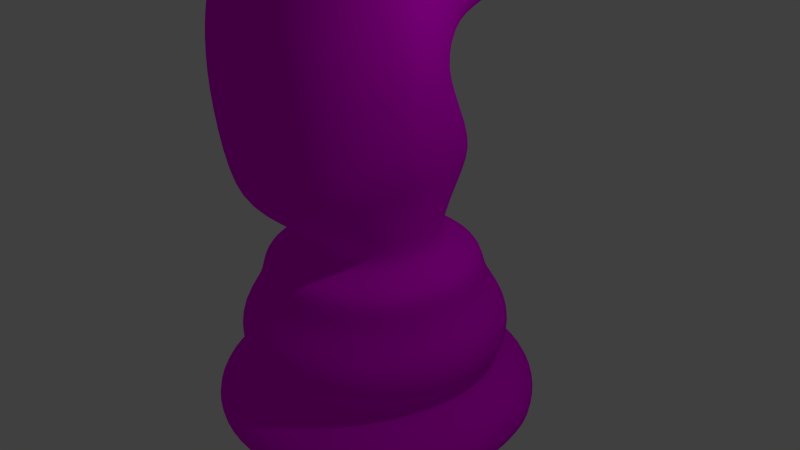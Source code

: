 # Source: knight.blend  (saved by Blender 2.79.0; exported with 4.5.12 LTS)
import bpy
from mathutils import Matrix  # noqa: F401  (used for matrix-valued properties, if any)

bpy.ops.wm.read_factory_settings(use_empty=True)
scene = bpy.context.scene
scene.name = 'Scene'

# ---- collections
col_collection_1 = bpy.data.collections.new('Collection 1'); scene.collection.children.link(col_collection_1)

# ---- images (referenced by path relative to the original .blend; pixels are not part of the script)
import os
ASSET_DIR = os.environ.get("B2B_ASSET_DIR", "")  # directory of the original .blend (textures are referenced by path, not embedded)
HERE = os.path.dirname(os.path.abspath(__file__))  # packed textures are extracted next to this script under _unpacked/

def load_image(name, relpath, width, height, colorspace="sRGB"):
    """Load a texture the original file referenced (path relative to the .blend, or extracted next to this script)."""
    p = next((c for c in (os.path.join(HERE, relpath), os.path.join(ASSET_DIR, relpath)) if relpath and os.path.exists(c)), "")
    if p:
        img = bpy.data.images.load(p, check_existing=True)
        img.name = name
    else:  # same state as the original file: an image datablock whose file is absent (Cycles renders it pink)
        img = bpy.data.images.new(name, width, height)
        img.source = "FILE"
        img.filepath = "//" + (relpath or name)
    img.colorspace_settings.name = colorspace
    return img
img_marble_speckled_albedo_png = load_image('marble-speckled-albedo.png', 'marble-speckled-albedo.png', 1024, 1024, 'sRGB')

# ---- materials (node trees are filled in below, after node groups)
mat_material = bpy.data.materials.new('Material')
mat_material.alpha_threshold = 0.0
mat_material.roughness = 0.5

# ---- material node trees
mat_material.use_nodes = True; mat_material.node_tree.nodes.clear()
_N = mat_material.node_tree.nodes; _L = mat_material.node_tree.links
n0 = _N.new('ShaderNodeOutputMaterial'); n0.name = 'Material Output'; n0.location = (300, 300)
n1 = _N.new('ShaderNodeBsdfDiffuse'); n1.name = 'Diffuse BSDF'; n1.location = (10, 300)
n2 = _N.new('ShaderNodeTexImage'); n2.name = 'Image Texture'; n2.location = (-180, 300)
n2.width = 140
n2.image = img_marble_speckled_albedo_png
_L.new(n1.outputs[0], n0.inputs[0])
_L.new(n2.outputs[0], n1.inputs[0])
n0.is_active_output = True

# ---- world
world_world = bpy.data.worlds.new('World'); scene.world = world_world
world_world.color = (0.05088, 0.05088, 0.05088)
world_world.use_sun_shadow = False
world_world.sun_shadow_jitter_overblur = 0.0
world_world.cycles.sampling_method = 'NONE'
world_world.cycles.sample_map_resolution = 256

# ---- cameras
cam_camera = bpy.data.cameras.new('Camera')
cam_camera.clip_end = 100.0
cam_camera.lens = 35.0
cam_camera.sensor_width = 32.0
cam_camera.sensor_height = 18.0
cam_camera.ortho_scale = 7.314
cam_camera.dof.focus_distance = 0.0

# ---- lights
light_lamp = bpy.data.lights.new('Lamp', 'POINT')
light_lamp.transmission_factor = 0.0
light_lamp.cutoff_distance = 30.0
light_lamp.energy = 100.0
light_lamp.shadow_buffer_clip_start = 1.001
light_lamp.shadow_soft_size = 0.1
light_lamp.shadow_maximum_resolution = 0.006
light_lamp.use_absolute_resolution = True
light_lamp.cycles.use_multiple_importance_sampling = False

# ---- meshes
me_sphere = bpy.data.meshes.new('Sphere')
me_sphere.from_pydata([(-0.9197, -0.002738, -4.087), (-0.8508, 0.344, -4.087), (-0.6544, 0.6379, -4.087), (-0.3604, 0.8343, -4.087), (-0.01369, 0.9033, -4.087), (0.333, 0.8343, -4.087), (0.627, 0.6379, -4.087), (0.8234, 0.344, -4.087), (0.8923, -0.002738, -4.087), (0.8234, -0.3495, -4.087), (0.627, -0.6434, -4.087), (0.333, -0.8398, -4.087), (-0.0137, -0.9088, -4.087), (-0.3604, -0.8398, -4.087), (-0.6544, -0.6434, -4.087), (-0.8508, -0.3495, -4.087), (-1.271, -0.001966, -4.204), (-1.175, 0.4806, -4.204), (-0.9015, 0.8897, -4.204), (-0.4924, 1.163, -4.204), (-0.009832, 1.259, -4.204), (0.4727, 1.163, -4.204), (0.8818, 0.8897, -4.204), (1.155, 0.4806, -4.204), (1.251, -0.001966, -4.204), (1.155, -0.4845, -4.204), (0.8818, -0.8936, -4.204), (0.4727, -1.167, -4.204), (-0.009833, -1.263, -4.204), (-0.4924, -1.167, -4.204), (-0.9015, -0.8936, -4.204), (-1.175, -0.4845, -4.204), (-1.441, -0.0005763, -4.288), (-1.332, 0.5498, -4.288), (-1.02, 1.016, -4.288), (-0.5533, 1.328, -4.288), (-0.002883, 1.438, -4.288), (0.5475, 1.328, -4.288), (1.014, 1.016, -4.288), (1.326, 0.5498, -4.288), (1.435, -0.0005769, -4.288), (1.326, -0.551, -4.288), (1.014, -1.018, -4.288), (0.5475, -1.329, -4.288), (-0.002884, -1.439, -4.288), (-0.5533, -1.329, -4.288), (-1.02, -1.018, -4.288), (-1.332, -0.551, -4.288), (-1.485, 1.437e-08, -4.652), (-1.372, 0.5683, -4.652), (-1.05, 1.05, -4.652), (-0.5683, 1.372, -4.652), (8.869e-08, 1.485, -4.652), (0.5683, 1.372, -4.652), (1.05, 1.05, -4.652), (1.372, 0.5683, -4.652), (1.485, -5.725e-07, -4.652), (1.372, -0.5683, -4.652), (1.05, -1.05, -4.652), (0.5683, -1.372, -4.652), (-8.752e-07, -1.485, -4.652), (-0.5683, -1.372, -4.652), (-1.05, -1.05, -4.652), (-1.372, -0.5683, -4.652), (-1.796, 2.482e-08, -5.038), (-1.659, 0.6873, -5.038), (-1.27, 1.27, -5.038), (-0.6873, 1.659, -5.038), (1.9e-07, 1.796, -5.038), (0.6873, 1.659, -5.038), (1.27, 1.27, -5.038), (1.659, 0.6873, -5.038), (1.796, -6.849e-07, -5.038), (1.659, -0.6873, -5.038), (1.27, -1.27, -5.038), (0.6873, -1.659, -5.038), (-9.757e-07, -1.796, -5.038), (-0.6873, -1.659, -5.038), (-1.27, -1.27, -5.038), (-1.659, -0.6873, -5.038), (-1.796, 2.482e-08, -5.415), (-1.659, 0.6873, -5.415), (-1.27, 1.27, -5.415), (-0.6873, 1.659, -5.415), (1.639e-07, 1.796, -5.415), (0.6873, 1.659, -5.415), (1.27, 1.27, -5.415), (1.659, 0.6873, -5.415), (1.796, -6.849e-07, -5.415), (1.659, -0.6873, -5.415), (1.27, -1.27, -5.415), (0.6873, -1.659, -5.415), (-1.002e-06, -1.796, -5.415), (-0.6873, -1.659, -5.415), (-1.27, -1.27, -5.415), (-1.659, -0.6873, -5.415), (-1.593, 2.13e-08, -5.586), (-1.472, 0.6096, -5.586), (-1.126, 1.126, -5.586), (-0.6096, 1.472, -5.586), (8.982e-08, 1.593, -5.586), (0.6096, 1.472, -5.586), (1.126, 1.126, -5.586), (1.472, 0.6096, -5.586), (1.593, -6.083e-07, -5.586), (1.472, -0.6096, -5.586), (1.126, -1.126, -5.586), (0.6096, -1.472, -5.586), (-9.442e-07, -1.593, -5.586), (-0.6096, -1.472, -5.586), (-1.126, -1.126, -5.586), (-1.472, -0.6096, -5.586), (-1.775, 2.544e-08, -5.791), (-1.64, 0.6794, -5.791), (-1.255, 1.255, -5.791), (-0.6794, 1.64, -5.791), (1.353e-07, 1.775, -5.791), (0.6794, 1.64, -5.791), (1.255, 1.255, -5.791), (1.64, 0.6794, -5.791), (1.775, -6.762e-07, -5.791), (1.64, -0.6794, -5.791), (1.255, -1.255, -5.791), (0.6794, -1.64, -5.791), (-1.017e-06, -1.775, -5.791), (-0.6794, -1.64, -5.791), (-1.255, -1.255, -5.791), (-1.64, -0.6794, -5.791), (-2.199, 3.775e-08, -6.102), (-2.032, 0.8417, -6.102), (-1.555, 1.555, -6.102), (-0.8417, 2.032, -6.102), (1.903e-07, 2.199, -6.102), (0.8417, 2.032, -6.102), (1.555, 1.555, -6.102), (2.032, 0.8417, -6.102), (2.199, -8.315e-07, -6.102), (2.032, -0.8417, -6.102), (1.555, -1.555, -6.102), (0.8417, -2.032, -6.102), (-1.237e-06, -2.199, -6.102), (-0.8417, -2.032, -6.102), (-1.555, -1.555, -6.102), (-2.032, -0.8417, -6.102), (-1.85, 8.548e-08, -6.403), (-1.71, 0.7081, -6.403), (-1.308, 1.308, -6.403), (-0.7081, 1.71, -6.403), (1.572e-07, 1.85, -6.403), (0.7081, 1.71, -6.403), (1.308, 1.308, -6.403), (1.71, 0.7081, -6.403), (1.85, -7.281e-07, -6.403), (1.71, -0.7081, -6.403), (1.308, -1.308, -6.403), (0.7081, -1.71, -6.403), (-1.021e-06, -1.85, -6.403), (-0.7081, -1.71, -6.403), (-1.308, -1.308, -6.403), (-1.71, -0.7081, -6.403), (-2.199, 3.775e-08, -6.403), (-2.032, 0.8417, -6.403), (-1.555, 1.555, -6.403), (-0.8417, 2.032, -6.403), (1.493e-07, 2.199, -6.403), (0.8417, 2.032, -6.403), (1.555, 1.555, -6.403), (2.032, 0.8417, -6.403), (2.199, -8.315e-07, -6.403), (2.032, -0.8417, -6.403), (1.555, -1.555, -6.403), (0.8417, -2.032, -6.403), (-1.278e-06, -2.199, -6.403), (-0.8417, -2.032, -6.403), (-1.555, -1.555, -6.403), (-2.032, -0.8417, -6.403), (-0.9255, -0.004982, -3.822), (-0.8561, 0.344, -3.827), (-0.6585, 0.645, -3.821), (-0.3626, 0.8479, -3.821), (-0.01369, 0.918, -3.821), (0.3352, 0.8479, -3.821), (0.6311, 0.645, -3.821), (0.8287, 0.344, -3.827), (0.8981, -0.004983, -3.827), (0.8287, -0.3539, -3.824), (0.6311, -0.6504, -3.821), (0.3352, -0.8478, -3.821), (-0.0137, -0.9171, -3.821), (-0.3626, -0.8478, -3.821), (-0.6585, -0.6504, -3.821), (-0.8561, -0.3539, -3.824), (-0.9774, -0.2607, -3.228), (-0.9126, 0.3378, -3.22), (-0.6507, 1.029, -3.269), (-0.3313, 1.405, -3.308), (-5.414e-05, 1.47, -3.308), (0.3311, 1.405, -3.308), (0.646, 1.029, -3.269), (0.9022, 0.3378, -3.22), (0.9678, -0.2607, -3.228), (0.8366, -0.9443, -3.276), (0.6106, -1.38, -3.309), (0.3305, -1.567, -3.309), (-6.293e-07, -1.633, -3.309), (-0.3305, -1.567, -3.309), (-0.6107, -1.38, -3.309), (-0.8405, -0.9443, -3.276), (-1.133, -0.3989, -2.919), (-1.046, 0.06819, -2.919), (-0.8009, 0.7835, -2.919), (-0.4334, 1.419, -2.919), (-1.983e-09, 1.505, -2.919), (0.4334, 1.419, -2.919), (0.8009, 0.7835, -2.919), (1.046, 0.06819, -2.919), (1.133, -0.3989, -2.919), (1.046, -1.007, -2.919), (0.8009, -1.526, -2.919), (0.4334, -1.771, -2.919), (-7.372e-07, -1.858, -2.919), (-0.4334, -1.771, -2.919), (-0.8009, -1.526, -2.919), (-1.046, -1.007, -2.919), (-1.277, -0.5264, -1.821), (-1.179, -0.0376, -1.821), (-0.9027, 0.3769, -1.768), (-0.4885, 0.6257, -1.649), (5.894e-08, 0.7228, -1.649), (0.4885, 0.6257, -1.649), (0.9027, 0.3769, -1.768), (1.179, -0.0376, -1.821), (1.277, -0.5264, -1.821), (1.179, -1.099, -1.821), (0.9027, -1.608, -1.821), (0.4885, -1.885, -1.821), (-7.697e-07, -1.982, -1.821), (-0.4885, -1.885, -1.821), (-0.9027, -1.608, -1.821), (-1.179, -1.099, -1.821), (-1.277, -0.6097, -0.5983), (-1.179, -0.1195, -0.5983), (-0.9027, 0.8637, -0.7391), (-0.6932, 2.196, -0.9793), (-0.02988, 2.292, -0.9778), (0.6949, 2.196, -0.9793), (0.9027, 0.8637, -0.7391), (1.179, -0.1195, -0.5983), (1.277, -0.6097, -0.5983), (1.179, -1.039, -0.5983), (0.9027, -1.398, -0.5983), (0.4885, -1.675, -0.5983), (-7.697e-07, -1.772, -0.5983), (-0.4885, -1.675, -0.5983), (-0.9027, -1.398, -0.5983), (-1.179, -1.039, -0.5983), (-1.277, -0.1264, 0.3044), (-1.179, 0.3636, 0.3044), (-0.9027, 1.34, 0.3044), (-0.6932, 2.917, 0.1098), (-0.02988, 3.01, 0.1058), (0.6949, 2.917, 0.1098), (0.9027, 1.34, 0.3044), (1.179, 0.3636, 0.3044), (1.277, -0.1264, 0.3044), (1.179, -0.5497, 0.3044), (0.9027, -0.8991, 0.3044), (0.4885, -1.176, 0.3044), (-8.069e-07, -1.273, 0.3044), (-0.4885, -1.176, 0.3044), (-0.9027, -0.8991, 0.3044), (-1.179, -0.5497, 0.3044), (-1.277, 0.4597, 2.335), (-1.179, 0.9196, 2.335), (-0.9027, 1.882, 1.222), (-0.507, 2.452, 0.8258), (-0.0002618, 2.547, 0.8218), (0.5072, 2.452, 0.8259), (0.9027, 1.882, 1.222), (1.179, 0.9196, 2.335), (1.277, 0.4597, 2.335), (1.179, 0.1946, 1.279), (0.9027, -0.02597, 1.279), (0.4885, -0.3027, 1.279), (-7.846e-07, -0.3999, 1.279), (-0.4885, -0.3027, 1.279), (-0.9027, -0.02597, 1.279), (-1.179, 0.1946, 1.279), (-0.6932, 2.196, -0.9793), (-0.02988, 2.292, -0.9778), (0.6949, 2.196, -0.9793), (-0.6932, 2.917, 0.1098), (-0.02988, 3.01, 0.1058), (0.6949, 2.917, 0.1098), (-0.4885, 3.216, -1.244), (-6.673e-10, 3.314, -1.244), (0.4885, 3.216, -1.244), (-0.4885, 3.725, -0.7639), (-3.792e-08, 3.822, -0.7645), (0.4885, 3.725, -0.7639), (-0.9027, 0.6163, -1.273), (-0.4885, 0.975, -1.405), (0.9027, -1.561, -1.187), (0.4885, -1.837, -1.187), (5.894e-08, 1.072, -1.404), (-7.697e-07, -1.935, -1.187), (0.4885, 0.975, -1.405), (-0.4885, -1.837, -1.187), (0.9027, 0.6163, -1.273), (-0.9027, -1.561, -1.187), (1.179, -0.08004, -1.187), (-1.179, -1.103, -1.187), (1.277, -0.5694, -1.187), (-1.277, -0.5694, -1.187), (-1.179, -0.08004, -1.187), (1.179, -1.103, -1.187), (0.8579, 0.1706, -4.087), (1.206, 0.2398, -4.205), (1.388, 0.276, -4.29), (1.428, 0.2841, -4.652), (1.728, 0.3436, -5.038), (1.728, 0.3436, -5.415), (1.532, 0.3048, -5.586), (1.708, 0.3397, -5.791), (2.116, 0.4208, -6.102), (2.116, 0.4208, -6.403), (1.78, 0.3541, -6.403), (0.8634, 0.1695, -3.826), (0.9419, 0.0373, -3.219), (1.09, -0.1654, -2.919), (1.228, -0.282, -1.821), (1.228, -0.3646, -0.5983), (1.228, 0.1186, 0.3044), (1.228, 0.6896, 2.335), (1.228, -0.3247, -1.187), (-0.8188, 0.6156, 2.549), (-0.7546, 0.9194, 2.549), (-0.5718, 1.559, 1.46), (-0.2982, 2.002, 1.227), (0.02452, 2.065, 1.226), (0.3472, 1.999, 1.226), (0.6208, 1.559, 1.46), (0.8036, 0.9194, 2.549), (0.8357, 0.7675, 2.549), (0.8678, 0.6156, 2.549), (0.8036, 0.4405, 1.493), (0.6208, 0.2948, 1.493), (0.3472, 0.112, 1.493), (0.02452, 0.04777, 1.493), (-0.2982, 0.112, 1.493), (-0.5718, 0.2948, 1.493), (-0.7546, 0.4405, 1.493), (-0.2043, 0.8082, 1.608), (-0.1844, 0.9025, 1.608), (-0.1277, 1.101, 1.597), (-0.04275, 1.248, 1.531), (0.05742, 1.268, 1.531), (0.1576, 1.248, 1.531), (0.2425, 1.101, 1.597), (0.2993, 0.9025, 1.608), (0.3092, 0.8553, 1.608), (0.3192, 0.8082, 1.608), (0.2993, 0.7538, 1.608), (0.2425, 0.7086, 1.608), (0.1576, 0.6518, 1.608), (0.05742, 0.6319, 1.608), (-0.04275, 0.6518, 1.608), (-0.1277, 0.7086, 1.608), (-0.1844, 0.7538, 1.608), (-0.9027, 0.766, -1.063), (0.9027, -1.475, -0.8762), (-1.277, -0.5907, -0.8762), (-0.5695, 1.668, -1.235), (0.4885, -1.752, -0.8762), (-0.008011, 1.765, -1.235), (-7.697e-07, -1.849, -0.8762), (0.5703, 1.668, -1.235), (-0.4885, -1.752, -0.8762), (0.9027, 0.766, -1.063), (-0.9027, -1.475, -0.8762), (1.179, -0.1009, -0.8762), (-1.179, -1.069, -0.8762), (1.277, -0.5907, -0.8762), (-1.179, -0.1009, -0.8762), (1.179, -1.069, -0.8762), (1.228, -0.3458, -0.8762), (0.5489, 3.427, -0.3073), (-0.0006385, 3.518, -0.3103), (-0.00339, 2.735, -1.186), (0.5878, 2.639, -1.19), (-0.5483, 3.427, -0.3073), (-0.5868, 2.639, -1.19)], [], [(316, 8, 24, 317), (28, 29, 45, 44), (0, 1, 17, 16), (15, 0, 16, 31), (8, 9, 25, 24), (1, 2, 18, 17), (9, 10, 26, 25), (2, 3, 19, 18), (10, 11, 27, 26), (3, 4, 20, 19), (11, 12, 28, 27), (4, 5, 21, 20), (12, 13, 29, 28), (5, 6, 22, 21), (13, 14, 30, 29), (6, 7, 23, 22), (14, 15, 31, 30), (34, 35, 51, 50), (21, 22, 38, 37), (29, 30, 46, 45), (22, 23, 39, 38), (30, 31, 47, 46), (317, 24, 40, 318), (16, 17, 33, 32), (31, 16, 32, 47), (24, 25, 41, 40), (17, 18, 34, 33), (25, 26, 42, 41), (18, 19, 35, 34), (26, 27, 43, 42), (19, 20, 36, 35), (27, 28, 44, 43), (20, 21, 37, 36), (319, 56, 72, 320), (42, 43, 59, 58), (35, 36, 52, 51), (43, 44, 60, 59), (36, 37, 53, 52), (44, 45, 61, 60), (37, 38, 54, 53), (45, 46, 62, 61), (38, 39, 55, 54), (46, 47, 63, 62), (318, 40, 56, 319), (32, 33, 49, 48), (47, 32, 48, 63), (40, 41, 57, 56), (33, 34, 50, 49), (41, 42, 58, 57), (76, 77, 93, 92), (48, 49, 65, 64), (63, 48, 64, 79), (56, 57, 73, 72), (49, 50, 66, 65), (57, 58, 74, 73), (50, 51, 67, 66), (58, 59, 75, 74), (51, 52, 68, 67), (59, 60, 76, 75), (52, 53, 69, 68), (60, 61, 77, 76), (53, 54, 70, 69), (61, 62, 78, 77), (54, 55, 71, 70), (62, 63, 79, 78), (90, 91, 107, 106), (69, 70, 86, 85), (77, 78, 94, 93), (70, 71, 87, 86), (78, 79, 95, 94), (320, 72, 88, 321), (64, 65, 81, 80), (79, 64, 80, 95), (72, 73, 89, 88), (65, 66, 82, 81), (73, 74, 90, 89), (66, 67, 83, 82), (74, 75, 91, 90), (67, 68, 84, 83), (75, 76, 92, 91), (68, 69, 85, 84), (96, 97, 113, 112), (83, 84, 100, 99), (91, 92, 108, 107), (84, 85, 101, 100), (92, 93, 109, 108), (85, 86, 102, 101), (93, 94, 110, 109), (86, 87, 103, 102), (94, 95, 111, 110), (321, 88, 104, 322), (80, 81, 97, 96), (95, 80, 96, 111), (88, 89, 105, 104), (81, 82, 98, 97), (89, 90, 106, 105), (82, 83, 99, 98), (117, 118, 134, 133), (111, 96, 112, 127), (104, 105, 121, 120), (97, 98, 114, 113), (105, 106, 122, 121), (98, 99, 115, 114), (106, 107, 123, 122), (99, 100, 116, 115), (107, 108, 124, 123), (100, 101, 117, 116), (108, 109, 125, 124), (101, 102, 118, 117), (109, 110, 126, 125), (102, 103, 119, 118), (110, 111, 127, 126), (322, 104, 120, 323), (138, 139, 171, 170), (125, 126, 142, 141), (118, 119, 135, 134), (126, 127, 143, 142), (323, 120, 136, 324), (112, 113, 129, 128), (127, 112, 128, 143), (120, 121, 137, 136), (113, 114, 130, 129), (121, 122, 138, 137), (114, 115, 131, 130), (122, 123, 139, 138), (115, 116, 132, 131), (123, 124, 140, 139), (116, 117, 133, 132), (124, 125, 141, 140), (159, 144, 145, 146, 147, 148, 149, 150, 151, 326, 152, 153, 154, 155, 156, 157, 158), (131, 132, 164, 163), (139, 140, 172, 171), (132, 133, 165, 164), (140, 141, 173, 172), (133, 134, 166, 165), (141, 142, 174, 173), (134, 135, 167, 166), (142, 143, 175, 174), (324, 136, 168, 325), (128, 129, 161, 160), (143, 128, 160, 175), (136, 137, 169, 168), (129, 130, 162, 161), (137, 138, 170, 169), (130, 131, 163, 162), (145, 144, 160, 161), (146, 145, 161, 162), (147, 146, 162, 163), (148, 147, 163, 164), (149, 148, 164, 165), (150, 149, 165, 166), (151, 150, 166, 167), (326, 151, 167, 325), (153, 152, 168, 169), (154, 153, 169, 170), (155, 154, 170, 171), (156, 155, 171, 172), (157, 156, 172, 173), (158, 157, 173, 174), (159, 158, 174, 175), (144, 159, 175, 160), (6, 5, 181, 182), (179, 178, 194, 195), (14, 13, 189, 190), (7, 6, 182, 183), (15, 14, 190, 191), (316, 7, 183, 327), (1, 0, 176, 177), (0, 15, 191, 176), (9, 8, 184, 185), (2, 1, 177, 178), (10, 9, 185, 186), (3, 2, 178, 179), (11, 10, 186, 187), (4, 3, 179, 180), (12, 11, 187, 188), (5, 4, 180, 181), (13, 12, 188, 189), (328, 199, 215, 329), (187, 186, 202, 203), (180, 179, 195, 196), (188, 187, 203, 204), (181, 180, 196, 197), (189, 188, 204, 205), (182, 181, 197, 198), (190, 189, 205, 206), (183, 182, 198, 199), (191, 190, 206, 207), (327, 183, 199, 328), (177, 176, 192, 193), (176, 191, 207, 192), (185, 184, 200, 201), (178, 177, 193, 194), (186, 185, 201, 202), (221, 220, 236, 237), (193, 192, 208, 209), (192, 207, 223, 208), (201, 200, 216, 217), (194, 193, 209, 210), (202, 201, 217, 218), (195, 194, 210, 211), (203, 202, 218, 219), (196, 195, 211, 212), (204, 203, 219, 220), (197, 196, 212, 213), (205, 204, 220, 221), (198, 197, 213, 214), (206, 205, 221, 222), (199, 198, 214, 215), (207, 206, 222, 223), (372, 369, 242, 243), (214, 213, 229, 230), (222, 221, 237, 238), (215, 214, 230, 231), (223, 222, 238, 239), (329, 215, 231, 330), (209, 208, 224, 225), (208, 223, 239, 224), (217, 216, 232, 233), (210, 209, 225, 226), (218, 217, 233, 234), (211, 210, 226, 227), (219, 218, 234, 235), (212, 211, 227, 228), (220, 219, 235, 236), (213, 212, 228, 229), (331, 247, 263, 332), (373, 370, 250, 251), (374, 372, 243, 244), (375, 373, 251, 252), (376, 374, 244, 245), (377, 375, 252, 253), (378, 376, 245, 246), (379, 377, 253, 254), (380, 378, 246, 247), (381, 379, 254, 255), (385, 380, 247, 331), (383, 371, 240, 241), (371, 381, 255, 240), (384, 382, 248, 249), (369, 383, 241, 242), (370, 384, 249, 250), (269, 268, 284, 285), (241, 240, 256, 257), (240, 255, 271, 256), (249, 248, 264, 265), (242, 241, 257, 258), (250, 249, 265, 266), (243, 242, 258, 259), (251, 250, 266, 267), (244, 243, 288, 289), (252, 251, 267, 268), (261, 245, 290, 293), (253, 252, 268, 269), (246, 245, 261, 262), (254, 253, 269, 270), (247, 246, 262, 263), (255, 254, 270, 271), (278, 277, 340, 341), (262, 261, 277, 278), (270, 269, 285, 286), (263, 262, 278, 279), (271, 270, 286, 287), (332, 263, 279, 333), (257, 256, 272, 273), (256, 271, 287, 272), (265, 264, 280, 281), (258, 257, 273, 274), (266, 265, 281, 282), (259, 258, 274, 275), (267, 266, 282, 283), (260, 259, 275, 276), (268, 267, 283, 284), (261, 260, 276, 277), (389, 388, 295, 296), (387, 386, 299, 298), (260, 261, 293, 292), (243, 259, 291, 288), (245, 244, 289, 290), (259, 260, 292, 291), (295, 294, 297, 298), (296, 295, 298, 299), (386, 389, 296, 299), (391, 390, 297, 294), (390, 387, 298, 297), (388, 391, 294, 295), (234, 233, 315, 302), (226, 225, 314, 300), (233, 232, 312, 315), (224, 239, 311, 313), (225, 224, 313, 314), (330, 231, 310, 334), (239, 238, 309, 311), (231, 230, 308, 310), (238, 237, 307, 309), (230, 229, 306, 308), (237, 236, 305, 307), (229, 228, 304, 306), (236, 235, 303, 305), (228, 227, 301, 304), (235, 234, 302, 303), (227, 226, 300, 301), (232, 330, 334, 312), (264, 332, 333, 280), (382, 385, 331, 248), (248, 331, 332, 264), (216, 329, 330, 232), (184, 327, 328, 200), (200, 328, 329, 216), (8, 316, 327, 184), (152, 326, 325, 168), (135, 324, 325, 167), (119, 323, 324, 135), (103, 322, 323, 119), (87, 321, 322, 103), (71, 320, 321, 87), (39, 318, 319, 55), (55, 319, 320, 71), (23, 317, 318, 39), (7, 316, 317, 23), (342, 341, 358, 359), (286, 285, 349, 350), (279, 278, 341, 342), (287, 286, 350, 351), (280, 333, 343, 344), (273, 272, 335, 336), (272, 287, 351, 335), (281, 280, 344, 345), (274, 273, 336, 337), (333, 279, 342, 343), (282, 281, 345, 346), (275, 274, 337, 338), (283, 282, 346, 347), (276, 275, 338, 339), (284, 283, 347, 348), (277, 276, 339, 340), (285, 284, 348, 349), (352, 368, 367, 366, 365, 364, 363, 362, 361, 360, 359, 358, 357, 356, 355, 354, 353), (351, 350, 367, 368), (344, 343, 360, 361), (336, 335, 352, 353), (335, 351, 368, 352), (345, 344, 361, 362), (337, 336, 353, 354), (343, 342, 359, 360), (346, 345, 362, 363), (338, 337, 354, 355), (347, 346, 363, 364), (339, 338, 355, 356), (348, 347, 364, 365), (340, 339, 356, 357), (349, 348, 365, 366), (341, 340, 357, 358), (350, 349, 366, 367), (312, 334, 385, 382), (302, 315, 384, 370), (300, 314, 383, 369), (315, 312, 382, 384), (313, 311, 381, 371), (314, 313, 371, 383), (334, 310, 380, 385), (311, 309, 379, 381), (310, 308, 378, 380), (309, 307, 377, 379), (308, 306, 376, 378), (307, 305, 375, 377), (306, 304, 374, 376), (305, 303, 373, 375), (304, 301, 372, 374), (303, 302, 370, 373), (301, 300, 369, 372), (289, 288, 391, 388), (291, 292, 387, 390), (288, 291, 390, 391), (293, 290, 389, 386), (292, 293, 386, 387), (290, 289, 388, 389)])
me_sphere.polygons.foreach_set('use_smooth', [True] * 377)
_uv = me_sphere.uv_layers.new(name='UVMap')
_uv.uv.foreach_set('vector', [0.9289, 0.5853, 0.9462, 0.4986, 1.126, 0.499, 1.103, 0.6199, 0.4951, 0.8685, 0.2538, 0.9165, 0.2233, 0.8353, 0.4986, 0.7806, 0.04013, 0.4986, 0.07462, 0.672, -0.08741, 0.7403, -0.1354, 0.499, 0.07462, 0.3253, 0.04013, 0.4986, -0.1354, 0.499, -0.08741, 0.2577, 0.9462, 0.4986, 0.9117, 0.3253, 1.078, 0.2577, 1.126, 0.499, 0.07462, 0.672, 0.1728, 0.819, 0.04926, 0.9448, -0.08741, 0.7403, 0.9117, 0.3253, 0.8135, 0.1783, 0.9409, 0.0532, 1.078, 0.2577, 0.1728, 0.819, 0.3198, 0.9172, 0.2538, 1.082, 0.04926, 0.9448, 0.8135, 0.1783, 0.6665, 0.0801, 0.7364, -0.08347, 0.9409, 0.0532, 0.3198, 0.9172, 0.4932, 0.9516, 0.4951, 1.13, 0.2538, 1.082, 0.6665, 0.0801, 0.4932, 0.04561, 0.4951, -0.1315, 0.7364, -0.08347, 0.4932, 0.9516, 0.6665, 0.9172, 0.7364, 1.082, 0.4951, 1.13, 0.4932, 0.04561, 0.3198, 0.0801, 0.2538, -0.08347, 0.4951, -0.1315, 0.6665, 0.9172, 0.8135, 0.819, 0.9409, 0.9448, 0.7364, 1.082, 0.3198, 0.0801, 0.1728, 0.1783, 0.04926, 0.0532, 0.2538, -0.08347, 0.8135, 0.819, 0.9117, 0.672, 1.078, 0.7403, 0.9409, 0.9448, 0.1728, 0.1783, 0.07462, 0.3253, -0.08741, 0.2577, 0.04926, 0.0532, 0.99, 0.5377, 1.223, 0.5377, 1.216, 0.3561, 0.975, 0.3561, 0.7364, 0.08151, 0.9409, -0.05516, 1.007, 0.008231, 0.7738, 0.1641, 0.2538, 0.9165, 0.04926, 1.053, -0.009961, 0.9912, 0.2233, 0.8353, 0.9409, 0.9448, 1.078, 0.7403, 1.163, 0.7749, 1.007, 1.008, 0.04926, 0.0532, -0.08741, 0.2577, -0.1659, 0.2245, -0.009961, -0.008807, 0.1029, 0.6199, 0.1256, 0.499, 0.2177, 0.4997, 0.1939, 0.638, 0.8646, 0.499, 0.9126, 0.7403, 0.8341, 0.7749, 0.7794, 0.4997, 0.9126, 0.2577, 0.8646, 0.499, 0.7794, 0.4997, 0.8341, 0.2245, 0.1256, 0.499, 0.07758, 0.2577, 0.163, 0.2245, 0.2177, 0.4997, 0.9126, 0.7403, 1.049, 0.9448, 0.99, 1.008, 0.8341, 0.7749, 0.07758, 0.2577, -0.0591, 0.0532, 0.007077, -0.008807, 0.163, 0.2245, 0.04926, 0.9448, 0.2538, 1.082, 0.2234, 1.164, -0.00996, 1.008, 0.9409, 0.0532, 0.7364, -0.08347, 0.7738, -0.1647, 1.007, -0.008807, 0.2538, 0.08151, 0.4951, 0.1295, 0.4986, 0.2189, 0.2234, 0.1641, 0.7364, 0.9165, 0.4951, 0.8685, 0.4986, 0.7806, 0.7738, 0.8353, 0.4951, 0.1295, 0.7364, 0.08151, 0.7738, 0.1641, 0.4986, 0.2189, 0.6421, 0.3561, 0.5, 0.3561, 0.5, 0.1627, 0.6718, 0.1627, 0.007077, 0.5377, -0.2262, 0.5377, -0.2159, 0.3561, 0.02501, 0.3561, 0.2234, 0.5377, 0.4986, 0.5377, 0.5, 0.3561, 0.2159, 0.3561, 0.7738, 0.5377, 0.4986, 0.5377, 0.5, 0.3561, 0.7841, 0.3561, 0.4986, 0.5377, 0.7738, 0.5377, 0.7841, 0.3561, 0.5, 0.3561, 0.4986, 0.5377, 0.2233, 0.5377, 0.2159, 0.3561, 0.5, 0.3561, 0.7738, 0.5377, 1.007, 0.5377, 1.025, 0.3561, 0.7841, 0.3561, 0.2233, 0.5377, -0.009961, 0.5377, -0.02501, 0.3561, 0.2159, 0.3561, 0.008231, 0.5377, -0.2251, 0.5377, -0.2159, 0.3561, 0.02501, 0.3561, 0.9912, 0.5377, 1.225, 0.5377, 1.216, 0.3561, 0.975, 0.3561, 0.638, 0.5368, 0.4997, 0.5377, 0.5, 0.3561, 0.6421, 0.3561, 0.4997, 0.5377, 0.7749, 0.5377, 0.7841, 0.3561, 0.5, 0.3561, 0.2245, 0.5377, 0.4997, 0.5377, 0.5, 0.3561, 0.2159, 0.3561, 0.4997, 0.5377, 0.2245, 0.5377, 0.2159, 0.3561, 0.5, 0.3561, 0.7749, 0.5377, 1.008, 0.5377, 1.025, 0.3561, 0.7841, 0.3561, 0.2245, 0.5377, -0.008807, 0.5377, -0.02501, 0.3561, 0.2159, 0.3561, 0.5, 0.1627, 0.1564, 0.1627, 0.1564, -0.02538, 0.5, -0.02538, 0.5, 0.3561, 0.7841, 0.3561, 0.8436, 0.1627, 0.5, 0.1627, 0.2159, 0.3561, 0.5, 0.3561, 0.5, 0.1627, 0.1564, 0.1627, 0.5, 0.3561, 0.2159, 0.3561, 0.1564, 0.1627, 0.5, 0.1627, 0.7841, 0.3561, 1.025, 0.3561, 1.135, 0.1627, 0.8436, 0.1627, 0.2159, 0.3561, -0.02501, 0.3561, -0.1349, 0.1627, 0.1564, 0.1627, 0.975, 0.3561, 1.216, 0.3561, 1.156, 0.1627, 0.8651, 0.1627, 0.02501, 0.3561, -0.2159, 0.3561, -0.1564, 0.1627, 0.1349, 0.1627, 0.2159, 0.3561, 0.5, 0.3561, 0.5, 0.1627, 0.1564, 0.1627, 0.7841, 0.3561, 0.5, 0.3561, 0.5, 0.1627, 0.8436, 0.1627, 0.5, 0.3561, 0.7841, 0.3561, 0.8436, 0.1627, 0.5, 0.1627, 0.5, 0.3561, 0.2159, 0.3561, 0.1564, 0.1627, 0.5, 0.1627, 0.7841, 0.3561, 1.025, 0.3561, 1.135, 0.1627, 0.8436, 0.1627, 0.2159, 0.3561, -0.02501, 0.3561, -0.1349, 0.1627, 0.1564, 0.1627, 0.02501, 0.3561, -0.2159, 0.3561, -0.1564, 0.1627, 0.1349, 0.1627, 0.975, 0.3561, 1.216, 0.3561, 1.156, 0.1627, 0.8651, 0.1627, 0.1349, 0.8651, -0.1564, 0.6704, -0.1952, 0.7641, 0.06322, 0.9368, 0.8436, 0.1627, 1.135, 0.1627, 1.135, -0.02538, 0.8436, -0.02538, 0.1564, 0.1627, -0.1349, 0.1627, -0.1349, -0.02538, 0.1564, -0.02538, 0.1349, 0.1627, -0.1564, 0.1627, -0.1564, -0.02538, 0.1349, -0.02538, 0.8651, 0.1627, 1.156, 0.1627, 1.156, -0.02538, 0.8651, -0.02538, 0.6718, 0.1627, 0.5, 0.1627, 0.5, -0.02538, 0.6718, -0.02538, 0.5, 0.1627, 0.8436, 0.1627, 0.8436, -0.02538, 0.5, -0.02538, 0.1564, 0.1627, 0.5, 0.1627, 0.5, -0.02538, 0.1564, -0.02538, 0.5, 0.1627, 0.1564, 0.1627, 0.1564, -0.02538, 0.5, -0.02538, 0.8436, 0.1627, 1.135, 0.1627, 1.135, -0.02538, 0.8436, -0.02538, 0.1564, 0.1627, -0.1349, 0.1627, -0.1349, -0.02538, 0.1564, -0.02538, 0.8651, 0.1627, 1.156, 0.1627, 1.156, -0.02538, 0.8651, -0.02538, 0.1349, 0.1627, -0.1564, 0.1627, -0.1564, -0.02538, 0.1349, -0.02538, 0.1564, 0.1627, 0.5, 0.1627, 0.5, -0.02538, 0.1564, -0.02538, 0.8436, 0.1627, 0.5, 0.1627, 0.5, -0.02538, 0.8436, -0.02538, 0.5, 0.1627, 0.8436, 0.1627, 0.8436, -0.02538, 0.5, -0.02538, 0.5, 0.8887, 0.8048, 0.8887, 0.8397, 0.7866, 0.5, 0.7866, 0.1564, 0.3296, 0.5, 0.3979, 0.5, 0.2965, 0.1952, 0.2359, 0.8436, 0.6704, 0.5, 0.6021, 0.5, 0.7035, 0.8048, 0.7641, 0.5, 0.3979, 0.8436, 0.3296, 0.8048, 0.2359, 0.5, 0.2965, 0.5, 0.6021, 0.1564, 0.6704, 0.1952, 0.7641, 0.5, 0.7035, 0.8436, 0.3296, 1.135, 0.1349, 1.063, 0.06322, 0.8048, 0.2359, 0.1564, 0.6704, -0.1349, 0.8651, -0.06322, 0.9368, 0.1952, 0.7641, 0.1349, 0.1349, 0.3296, -0.1564, 0.2359, -0.1952, 0.06322, 0.06322, 0.8651, 0.8651, 0.6704, 1.156, 0.7641, 1.195, 0.9368, 0.9368, 0.3638, 0.6718, 0.3979, 0.5, 0.2965, 0.5, 0.2662, 0.6524, 0.6021, 0.5, 0.6704, 0.8436, 0.7641, 0.8048, 0.7035, 0.5, 0.6704, 0.1564, 0.6021, 0.5, 0.7035, 0.5, 0.7641, 0.1952, 0.3979, 0.5, 0.3296, 0.1564, 0.2359, 0.1952, 0.2965, 0.5, 0.6704, 0.8436, 0.8651, 1.135, 0.9368, 1.063, 0.7641, 0.8048, 0.3296, 0.1564, 0.1349, -0.1349, 0.06322, -0.06322, 0.2359, 0.1952, 0.8651, 0.1349, 1.156, 0.3296, 1.195, 0.2359, 0.9368, 0.06322, 0.8397, 0.3201, 1.128, 0.1277, 1.278, 0.2776, 0.9208, 0.516, 0.1952, 0.8887, 0.5, 0.8887, 0.5, 0.7866, 0.1603, 0.7866, 0.5, 0.8887, 0.1952, 0.8887, 0.1603, 0.7866, 0.5, 0.7866, 0.7641, 0.8048, 0.9368, 1.063, 0.8723, 1.128, 0.6799, 0.8397, 0.2359, 0.1952, 0.06322, -0.06322, 0.1277, -0.1277, 0.3201, 0.1603, 0.9368, 0.06322, 1.195, 0.2359, 1.16, 0.3201, 0.8723, 0.1277, 0.06322, 0.9368, -0.1952, 0.7641, -0.1603, 0.6799, 0.1277, 0.8723, 0.1952, 0.8887, 0.5, 0.8887, 0.5, 0.7866, 0.1603, 0.7866, 0.8048, 0.8887, 0.5, 0.8887, 0.5, 0.7866, 0.8397, 0.7866, 0.5, 0.8887, 0.8048, 0.8887, 0.8397, 0.7866, 0.5, 0.7866, 0.5, 0.8887, 0.1952, 0.8887, 0.1603, 0.7866, 0.5, 0.7866, 0.8048, 0.2359, 1.063, 0.06322, 1.128, 0.1277, 0.8397, 0.3201, 0.1952, 0.7641, -0.06322, 0.9368, -0.1277, 0.8723, 0.1603, 0.6799, 0.06322, 0.06322, 0.2359, -0.1952, 0.3201, -0.1603, 0.1277, 0.1277, 0.9368, 0.9368, 0.7641, 1.195, 0.6799, 1.16, 0.8723, 0.8723, 0.6524, 0.8887, 0.5, 0.8887, 0.5, 0.7866, 0.6698, 0.7866, 0.2776, 0.6307, -0.07915, 0.6307, -0.07915, 0.4803, 0.2776, 0.4803, 0.1603, 0.6799, -0.1277, 0.8723, -0.2776, 0.7224, 0.07915, 0.484, 0.1277, 0.1277, 0.3201, -0.1603, 0.516, -0.07915, 0.2776, 0.2776, 0.8723, 0.8723, 0.6799, 1.16, 0.484, 1.079, 0.7224, 0.7224, 0.3539, 0.6698, 0.3877, 0.5, 0.5997, 0.5, 0.5579, 0.7104, 0.6123, 0.5, 0.6799, 0.8397, 0.484, 0.9208, 0.4003, 0.5, 0.6799, 0.1603, 0.6123, 0.5, 0.4003, 0.5, 0.484, 0.07915, 0.3877, 0.5, 0.3201, 0.1603, 0.516, 0.07915, 0.5997, 0.5, 0.6799, 0.8397, 0.8723, 1.128, 0.7224, 1.278, 0.484, 0.9208, 0.3201, 0.1603, 0.1277, -0.1277, 0.2776, -0.2776, 0.516, 0.07915, 0.8723, 0.1277, 1.16, 0.3201, 1.079, 0.516, 0.7224, 0.2776, 0.1277, 0.8723, -0.1603, 0.6799, -0.07915, 0.484, 0.2776, 0.7224, 0.1603, 0.3201, 0.5, 0.3877, 0.5, 0.5997, 0.07915, 0.516, 0.8397, 0.6799, 0.5, 0.6123, 0.5, 0.4003, 0.9208, 0.484, 0.5, 0.3877, 0.8397, 0.3201, 0.9208, 0.516, 0.5, 0.5997, 0.5, 0.6123, 0.1603, 0.6799, 0.07915, 0.484, 0.5, 0.4003, 0.6452, 0.1459, 0.5748, 0.5, 0.6452, 0.8541, 0.8458, 1.154, 1.146, 1.355, 1.5, 1.425, 1.854, 1.355, 2.154, 1.154, 2.355, 0.8541, 2.39, 0.677, 2.425, 0.5, 2.355, 0.1459, 2.154, -0.1542, 1.854, -0.3548, 1.5, -0.4252, 1.146, -0.3548, 0.8458, -0.1542, 0.07915, 0.6307, 0.5, 0.6307, 0.5, 0.4803, 0.07915, 0.4803, 0.9208, 0.6307, 0.5, 0.6307, 0.5, 0.4803, 0.9208, 0.4803, 0.5, 0.6307, 0.9208, 0.6307, 0.9208, 0.4803, 0.5, 0.4803, 0.5, 0.6307, 0.07915, 0.6307, 0.07915, 0.4803, 0.5, 0.4803, 0.9208, 0.6307, 1.278, 0.6307, 1.278, 0.4803, 0.9208, 0.4803, 0.07915, 0.6307, -0.2776, 0.6307, -0.2776, 0.4803, 0.07915, 0.4803, 0.2776, 0.6307, -0.07915, 0.6307, -0.07915, 0.4803, 0.2776, 0.4803, 0.7224, 0.6307, 1.079, 0.6307, 1.079, 0.4803, 0.7224, 0.4803, 0.7104, 0.6307, 0.5, 0.6307, 0.5, 0.4803, 0.7104, 0.4803, 0.5, 0.6307, 0.9208, 0.6307, 0.9208, 0.4803, 0.5, 0.4803, 0.07915, 0.6307, 0.5, 0.6307, 0.5, 0.4803, 0.07915, 0.4803, 0.5, 0.6307, 0.07915, 0.6307, 0.07915, 0.4803, 0.5, 0.4803, 0.9208, 0.6307, 1.278, 0.6307, 1.278, 0.4803, 0.9208, 0.4803, 0.07915, 0.6307, -0.2776, 0.6307, -0.2776, 0.4803, 0.07915, 0.4803, 0.7224, 0.6307, 1.079, 0.6307, 1.079, 0.4803, 0.7224, 0.4803, 0.6452, 0.8541, 0.5748, 0.5, 0.4003, 0.5, 0.484, 0.9208, 0.8458, 0.1542, 0.6452, -0.1459, 0.484, -0.07915, 0.7224, 0.2776, 0.1459, 0.3548, -0.1542, 0.1542, -0.2776, 0.2776, 0.07915, 0.516, 0.5, 0.4252, 0.1459, 0.3548, 0.07915, 0.516, 0.5, 0.5997, 0.8541, 0.3548, 0.5, 0.4252, 0.5, 0.5997, 0.9208, 0.516, 0.1542, 0.1542, -0.1459, 0.3548, -0.07915, 0.516, 0.2776, 0.2776, 0.3548, 0.8541, 0.1542, 1.154, 0.2776, 1.278, 0.516, 0.9208, 0.39, 0.677, 0.3548, 0.8541, 0.516, 0.9208, 0.5579, 0.7104, 0.3548, 0.1459, 0.4252, 0.5, 0.5997, 0.5, 0.516, 0.07915, 0.1542, 0.8458, 0.3548, 1.146, 0.516, 1.079, 0.2776, 0.7224, 0.8541, 0.6452, 1.154, 0.8458, 1.278, 0.7224, 0.9208, 0.484, 0.5, 0.5748, 0.8541, 0.6452, 0.9208, 0.484, 0.5, 0.4003, 0.1459, 0.6452, 0.5, 0.5748, 0.5, 0.4003, 0.07915, 0.484, 0.8458, 0.8458, 1.146, 0.6452, 1.079, 0.484, 0.7224, 0.7224, 0.6452, 0.1459, 0.8458, -0.1542, 0.7224, -0.2776, 0.484, 0.07915, 0.5748, 0.5, 0.6452, 0.1459, 0.484, 0.07915, 0.4003, 0.5, 0.8135, 0.6384, 0.6665, 0.6384, 0.6676, 0.7715, 0.8155, 0.7714, 0.3187, 0.7715, 0.1708, 0.7714, 0.1747, 1.047, 0.3344, 1.028, 0.1728, 0.6384, 0.3198, 0.6384, 0.3187, 0.7715, 0.1708, 0.7715, 0.672, 0.6384, 0.819, 0.6384, 0.8225, 0.7714, 0.672, 0.7686, 0.3253, 0.6384, 0.1783, 0.6384, 0.1748, 0.7715, 0.323, 0.7698, 0.5853, 0.6384, 0.672, 0.6384, 0.672, 0.7686, 0.5847, 0.7691, 0.672, 0.6384, 0.4986, 0.6384, 0.4975, 0.7707, 0.672, 0.7686, 0.4986, 0.6384, 0.3253, 0.6384, 0.323, 0.7698, 0.4975, 0.7707, 0.3253, 0.6384, 0.4986, 0.6384, 0.4975, 0.7683, 0.323, 0.7698, 0.819, 0.6384, 0.672, 0.6384, 0.672, 0.7686, 0.8225, 0.7714, 0.1783, 0.6384, 0.3253, 0.6384, 0.323, 0.7698, 0.1748, 0.7715, 0.3198, 0.6384, 0.1728, 0.6384, 0.1708, 0.7714, 0.3187, 0.7715, 0.6665, 0.6384, 0.8135, 0.6384, 0.8155, 0.7715, 0.6676, 0.7715, 0.4932, 0.6384, 0.3198, 0.6384, 0.3187, 0.7715, 0.4932, 0.7715, 0.4932, 0.6384, 0.6665, 0.6384, 0.6676, 0.7715, 0.4932, 0.7715, 0.6665, 0.6384, 0.4932, 0.6384, 0.4932, 0.7715, 0.6676, 0.7715, 0.3198, 0.6384, 0.4932, 0.6384, 0.4932, 0.7715, 0.3187, 0.7715, 0.5187, 0.07263, 0.6689, 0.0717, 0.5341, 0.2222, 0.4173, 0.2222, 0.6676, 0.0761, 0.8155, 0.1748, 0.8053, -0.1901, 0.6652, -0.2837, 0.4932, 0.959, 0.3187, 0.924, 0.3344, 1.203, 0.5, 1.235, 0.4932, 0.04144, 0.6676, 0.0761, 0.6652, -0.2837, 0.5, -0.3166, 0.6676, 0.924, 0.4932, 0.959, 0.5, 1.235, 0.6656, 1.203, 0.3187, 0.0761, 0.4932, 0.04144, 0.5, -0.3166, 0.3348, -0.2837, 0.8225, 0.7714, 0.924, 0.7715, 1.203, 1.028, 1.014, 1.047, 0.1708, 0.1748, 0.3187, 0.0761, 0.3348, -0.2837, 0.1947, -0.1901, 0.672, 0.7686, 0.8225, 0.7714, 1.014, 1.047, 0.6689, 1.072, 0.323, 0.7698, 0.1748, 0.7715, -0.1901, 1.027, 0.02783, 1.044, 0.5847, 0.7691, 0.672, 0.7686, 0.6689, 1.072, 0.5187, 1.073, 0.672, 0.7686, 0.4975, 0.7707, 0.3697, 1.068, 0.6689, 1.072, 0.4975, 0.7707, 0.323, 0.7698, 0.02783, 1.044, 0.3697, 1.068, 0.323, 0.7698, 0.4975, 0.7683, 0.3697, 1.068, 0.02783, 1.044, 0.8225, 0.7714, 0.672, 0.7686, 0.6689, 1.072, 1.014, 1.047, 0.1748, 0.7715, 0.323, 0.7698, 0.02783, 1.044, -0.1901, 1.027, 0.2833, 0.2222, 0.5, 0.2222, 0.5, 0.7715, 0.2557, 0.7715, 0.6689, 0.0717, 0.3697, 0.06812, 0.3005, 0.2222, 0.5341, 0.2222, 0.3697, 0.06812, 0.02783, 0.04384, -0.003443, 0.2222, 0.3005, 0.2222, 0.02783, 0.04384, 0.3697, 0.06812, 0.3005, 0.2222, -0.003444, 0.2222, 0.01427, 0.04729, -0.3311, 0.0717, -0.4659, 0.2222, -0.1082, 0.2222, 0.8099, 0.02736, 1.028, 0.04384, 0.9966, 0.2222, 0.737, 0.2222, 0.2027, 0.02807, 0.01427, 0.04729, -0.1082, 0.2222, 0.2094, 0.2222, 0.6652, 0.02736, 0.8053, 0.02736, 0.9004, 0.2222, 0.7167, 0.2222, 0.5, 0.02783, 0.3344, 0.02807, 0.2833, 0.2222, 0.5, 0.2222, 0.5, 0.02736, 0.6652, 0.02736, 0.7167, 0.2222, 0.5, 0.2222, 0.6656, 0.02807, 0.5, 0.02783, 0.5, 0.2222, 0.7167, 0.2222, 0.3348, 0.02736, 0.5, 0.02736, 0.5, 0.2222, 0.2833, 0.2222, 0.01427, 0.04729, 0.2027, 0.02807, 0.2094, 0.2222, -0.1082, 0.2222, 0.1947, 0.02736, 0.3348, 0.02736, 0.2833, 0.2222, 0.09955, 0.2222, 0.6689, 0.0717, 1.014, 0.04729, 0.8918, 0.2222, 0.5341, 0.2222, 0.02783, 0.04384, -0.1901, 0.02736, -0.263, 0.2222, -0.003443, 0.2222, 0.3341, 0.06444, -0.117, 0.1506, -0.06816, 0.3123, 0.5982, 0.1923, 0.8918, 0.2222, 1.209, 0.2222, 0.8128, 0.8573, 0.6884, 0.798, 0.09955, 0.2222, 0.2833, 0.2222, 0.2557, 0.7715, 0.04866, 0.7715, 0.5341, 0.2222, 0.8918, 0.2222, 0.6884, 0.798, 0.4812, 0.7715, 0.9966, 0.2222, 0.737, 0.2222, 0.6958, 0.7715, 0.9504, 0.7715, 0.4173, 0.2222, 0.5341, 0.2222, 0.4812, 0.7715, 0.359, 0.7715, 0.5341, 0.2222, 0.3005, 0.2222, 0.2368, 0.7715, 0.4812, 0.7715, 0.3005, 0.2222, -0.003443, 0.2222, -0.0496, 0.7715, 0.2368, 0.7715, 0.9966, 0.2222, 1.301, 0.2222, 1.237, 0.7715, 0.9504, 0.7715, 0.8918, 0.2222, 0.5341, 0.2222, 0.4812, 0.7715, 0.6884, 0.798, 0.737, 0.2222, 0.9966, 0.2222, 0.9504, 0.7715, 0.6958, 0.7715, 0.2094, 0.2222, -0.1082, 0.2222, -0.3116, 0.798, -0.1872, 0.8573, 0.7167, 0.2222, 0.9004, 0.2222, 0.9513, 0.7715, 0.7443, 0.7715, 0.5, 0.2222, 0.2833, 0.2222, 0.2557, 0.8573, 0.5, 0.8573, 0.5, 0.2222, 0.7167, 0.2222, 0.7443, 0.7715, 0.5, 0.7715, 0.7167, 0.2222, 0.5, 0.2222, 0.5, 0.8573, 0.7443, 0.8573, 0.3177, 0.3828, 0.4403, 0.3828, 0.6818, 0.8341, 0.5593, 0.8341, 0.7443, 0.2438, 0.9513, 0.2438, 0.9513, 0.3828, 0.7443, 0.3828, 0.496, 0.3827, 0.2153, 0.3341, 0.1534, 0.5982, 0.4851, 0.646, 0.5, 0.2438, 0.7443, 0.2438, 0.7443, 0.3828, 0.5, 0.3828, 0.7851, 0.3341, 0.496, 0.3827, 0.4851, 0.646, 0.8474, 0.5982, 0.2557, 0.2438, 0.5, 0.2438, 0.5, 0.3828, 0.2557, 0.3828, 0.883, 0.1506, 1.334, 0.06444, 1.598, 0.1923, 0.9318, 0.3123, 0.04866, 0.2438, 0.2557, 0.2438, 0.2557, 0.3828, 0.04866, 0.3828, 0.4496, 0.2438, 0.883, 0.1506, 0.9318, 0.3123, 0.4403, 0.3828, 0.9655, 0.2438, 0.7626, 0.2438, 0.8009, 0.3828, 0.9806, 0.3828, 0.3271, 0.2438, 0.4496, 0.2438, 0.4403, 0.3828, 0.3177, 0.3828, 0.4496, 0.2438, 0.2047, 0.2438, 0.1952, 0.3828, 0.4403, 0.3828, 0.2047, 0.2438, -0.03446, 0.2438, -0.01937, 0.3828, 0.1952, 0.3828, 0.9655, 0.2438, 1.205, 0.2438, 1.195, 0.3828, 0.9806, 0.3828, 0.883, 0.1506, 0.4496, 0.2438, 0.4403, 0.3828, 0.9318, 0.3123, 0.7626, 0.2438, 0.9655, 0.2438, 0.9806, 0.3828, 0.8009, 0.3828, 0.2557, 0.8341, 0.5, 0.8341, 0.5, 1.322, 0.2557, 1.322, 0.4403, 0.3828, 0.1952, 0.3828, 0.4368, 0.8341, 0.6818, 0.8341, 0.1952, 0.3828, -0.01937, 0.3828, 0.2252, 0.8341, 0.4368, 0.8341, 0.9806, 0.3828, 1.195, 0.3828, 1.437, 0.8341, 1.225, 0.8341, 0.9318, 0.3123, 0.4403, 0.3828, 0.6818, 0.8341, 1.17, 0.8341, 0.8009, 0.3828, 0.9806, 0.3828, 1.225, 0.8341, 1.05, 0.8341, 0.5982, 0.1923, -0.06816, 0.3123, 0.1699, 0.8341, 0.9585, 0.7368, 0.7443, 0.3828, 0.9513, 0.3828, 0.9513, 0.8341, 0.7443, 0.8341, 0.4851, 0.646, 0.1534, 0.5982, 0.1534, 0.5982, 0.4851, 0.646, 0.5, 0.3828, 0.7443, 0.3828, 0.7443, 0.8341, 0.5, 0.8341, 0.8474, 0.9586, 0.8474, 0.5982, 0.8474, 0.5982, 0.8474, 0.9586, 0.2557, 0.3828, 0.5, 0.3828, 0.5, 0.8341, 0.2557, 0.8341, 0.9318, 0.3123, 1.598, 0.1923, 1.959, 0.7368, 1.17, 0.8341, 0.04866, 0.3828, 0.2557, 0.3828, 0.2557, 0.8341, 0.04866, 0.8341, 0.4403, 0.3828, 0.9318, 0.3123, 1.17, 0.8341, 0.6818, 0.8341, 0.9806, 0.3828, 0.8009, 0.3828, 1.05, 0.8341, 1.225, 0.8341, 0.9513, 0.4411, 0.7536, 0.7259, 0.6736, 0.4996, 0.8104, 0.2794, 0.1699, 0.8341, 0.9586, 0.7368, 0.7259, 1.095, 0.4411, 1.293, 0.04866, 0.8341, 0.2557, 0.8341, 0.2557, 1.322, 0.04866, 1.322, 0.6818, 0.8341, 1.17, 0.8341, 1.441, 1.293, 0.9598, 1.849, 0.2252, 0.8341, 0.05044, 0.8341, 0.487, 1.322, 0.5973, 1.322, 0.5593, 0.8341, 0.6818, 0.8341, 0.9598, 1.849, 0.8448, 1.849, 0.6818, 0.8341, 0.4368, 0.8341, 0.7298, 1.849, 0.9598, 1.849, 0.4368, 0.8341, 0.2252, 0.8341, 0.5973, 1.322, 0.7298, 1.849, 0.2252, 0.8341, 0.4368, 0.8341, 0.7298, 1.849, 0.5973, 1.322, 0.1699, 0.8341, -0.3182, 0.8341, -0.04019, 1.849, 0.4411, 1.293, 0.05044, 0.8341, 0.2252, 0.8341, 0.5973, 1.322, 0.487, 1.322, 0.9585, 0.7368, 0.1699, 0.8341, 0.4411, 1.293, 0.7259, 1.095, 0.7443, 0.8341, 0.9513, 0.8341, 0.9513, 1.322, 0.7443, 1.322, 0.4851, 0.7348, 0.1534, 0.7368, 0.2465, 1.095, 0.4999, 1.093, 0.5, 0.8341, 0.7443, 0.8341, 0.7443, 1.322, 0.5, 1.322, 0.8474, 0.7368, 0.4851, 0.7348, 0.4999, 1.093, 0.7536, 1.095, 0.7939, 0.8195, 0.4983, 0.8677, 0.5, 1.157, 0.7443, 1.108, 0.4997, 0.5268, 0.7744, 0.5283, 0.7443, 0.2999, 0.5, 0.2996, 0.4851, 0.005229, 0.8474, -0.04144, 0.8474, -0.04144, 0.4851, 0.005229, 0.1534, 0.5982, 0.1534, 0.9585, 0.1534, 0.9585, 0.1534, 0.5982, 0.8474, 0.5982, 0.4851, 0.646, 0.4851, 0.646, 0.8474, 0.5982, 0.1534, 0.9585, 0.4851, 1.005, 0.4851, 1.005, 0.1534, 0.9585, 0.5, 0.1568, 0.2557, 0.1082, 0.2557, 0.3626, 0.5, 0.4111, 0.7443, 0.1082, 0.5, 0.1568, 0.5, 0.4111, 0.7443, 0.3626, 0.2133, 0.5283, -0.1805, 0.08704, 0.1082, 0.05968, 0.3626, 0.2999, 0.8195, 0.08708, 1.213, 0.5282, 1.363, 0.2999, 1.108, 0.05968, 0.2259, 0.5282, 0.4997, 0.5268, 0.5, 0.2996, 0.2557, 0.2999, 0.4983, 0.8677, 0.2066, 0.8195, 0.2557, 1.108, 0.5, 1.157, 0.6958, 0.7715, 0.9504, 0.7715, 0.9487, 1.088, 0.7196, 1.088, 0.6884, 0.798, 0.4812, 0.7715, 0.46, 1.088, 0.8082, 1.045, 0.9504, 0.7715, 1.237, 0.7715, 1.215, 1.088, 0.9487, 1.088, 0.2368, 0.7715, -0.0496, 0.7715, -0.05134, 1.088, 0.2153, 1.088, 0.4812, 0.7715, 0.2368, 0.7715, 0.2153, 1.088, 0.46, 1.088, 0.359, 0.7715, 0.4812, 0.7715, 0.46, 1.088, 0.3376, 1.088, 0.9504, 0.7715, 0.6958, 0.7715, 0.7196, 1.088, 0.9487, 1.088, 0.4812, 0.7715, 0.6884, 0.798, 0.8082, 1.045, 0.46, 1.088, 0.04866, 0.7715, 0.2557, 0.7715, 0.2557, 1.088, 0.04866, 1.088, 0.9513, 0.798, 0.7443, 0.8573, 0.7443, 0.9796, 0.9513, 1.045, 0.2557, 0.7715, 0.5, 0.7715, 0.5, 1.088, 0.2557, 1.088, 0.7443, 0.8128, 0.5, 0.8614, 0.5, 1.036, 0.7443, 0.9875, 0.5, 0.7715, 0.7443, 0.7715, 0.7443, 1.088, 0.5, 1.088, 0.5, 0.8614, 0.2557, 0.8128, 0.2557, 0.9875, 0.5, 1.036, 0.7443, 0.7715, 0.9513, 0.7715, 0.9513, 1.088, 0.7443, 1.088, 0.2557, 0.8573, 0.04866, 0.798, 0.04866, 1.045, 0.2557, 0.9796, 0.2368, 0.7715, 0.359, 0.7715, 0.3376, 1.088, 0.2153, 1.088, 0.4368, 0.8341, 0.5593, 0.8341, 0.8448, 1.849, 0.7298, 1.849, 0.2047, 0.2438, 0.3271, 0.2438, 0.3177, 0.3828, 0.1952, 0.3828, 0.1952, 0.3828, 0.3177, 0.3828, 0.5593, 0.8341, 0.4368, 0.8341, 0.3005, 0.2222, 0.4173, 0.2222, 0.359, 0.7715, 0.2368, 0.7715, 0.4975, 0.7683, 0.5847, 0.7691, 0.5187, 1.073, 0.3697, 1.068, 0.3697, 0.06812, 0.5187, 0.07263, 0.4173, 0.2222, 0.3005, 0.2222, 0.4986, 0.6384, 0.5853, 0.6384, 0.5847, 0.7691, 0.4975, 0.7683, 0.4252, 0.5, 0.39, 0.677, 0.5579, 0.7104, 0.5997, 0.5, 0.9208, 0.6307, 0.7104, 0.6307, 0.7104, 0.4803, 0.9208, 0.4803, 0.3201, 0.8397, 0.3539, 0.6698, 0.5579, 0.7104, 0.516, 0.9208, 0.8048, 0.8887, 0.6524, 0.8887, 0.6698, 0.7866, 0.8397, 0.7866, 0.3296, 0.8436, 0.3638, 0.6718, 0.2662, 0.6524, 0.2359, 0.8048, 0.8436, 0.1627, 0.6718, 0.1627, 0.6718, -0.02538, 0.8436, -0.02538, 0.7749, 0.5377, 0.638, 0.5368, 0.6421, 0.3561, 0.7841, 0.3561, 0.7841, 0.3561, 0.6421, 0.3561, 0.6718, 0.1627, 0.8436, 0.1627, 0.07758, 0.7403, 0.1029, 0.6199, 0.1939, 0.638, 0.163, 0.7749, 0.9117, 0.672, 0.9289, 0.5853, 1.103, 0.6199, 1.078, 0.7403, 0.9597, 0.9563, 1.279, 0.4119, 1.05, 0.4806, 0.9512, 0.4857, 0.04866, 0.487, 0.2557, 0.3487, 0.3509, 0.556, 0.2141, 0.6474, 0.0897, 0.8495, -0.04866, 0.293, -0.1896, 0.4119, -0.09818, 0.9563, 0.9103, 0.5973, 1.049, 0.487, 1.214, 0.6474, 1.123, 0.7202, 0.1383, 0.7298, 0.114, 0.8448, -0.08213, 0.8838, -0.06608, 0.8078, 0.9103, 0.9598, 0.8617, 0.7298, 1.091, 0.8078, 1.123, 0.9597, 0.8617, 0.8495, 0.9103, 0.3215, 1.123, 0.4284, 1.091, 0.9563, 0.0897, 0.3215, 0.1383, 0.8495, -0.06608, 0.9563, -0.09818, 0.4284, 0.04866, 0.293, -0.0897, 0.8495, 0.1227, 0.9563, 0.2141, 0.4119, 0.114, 0.8448, 0.0897, 0.9598, -0.09818, 0.9597, -0.08213, 0.8838, 0.9513, 0.487, 1.09, 0.5973, 0.9018, 0.7202, 0.8104, 0.6474, 0.2465, 0.7259, 0.04866, 0.4411, 0.2141, 0.2794, 0.3509, 0.5008, 0.7443, 0.3487, 0.9513, 0.487, 0.8104, 0.6474, 0.6736, 0.556, 0.4999, 0.7735, 0.2465, 0.7259, 0.3509, 0.5008, 0.5123, 0.5327, 0.5, 0.3001, 0.7443, 0.3487, 0.6736, 0.556, 0.5123, 0.5239, 0.7536, 0.7259, 0.4999, 0.7735, 0.5123, 0.5327, 0.6736, 0.4996, 0.2557, 0.3487, 0.5, 0.3001, 0.5123, 0.5239, 0.3509, 0.556, 0.3978, 0.9041, 0.4078, 0.8769, 0.4362, 0.8543, 0.4786, 0.8259, 0.5287, 0.816, 0.5788, 0.8259, 0.6213, 0.8543, 0.6496, 0.8769, 0.6596, 0.9041, 0.6546, 0.9277, 0.6496, 0.9512, 0.6213, 1.05, 0.5788, 1.124, 0.5287, 1.134, 0.4786, 1.124, 0.4362, 1.05, 0.4078, 0.9512, 0.1227, 0.7202, 0.2141, 0.6474, 0.4362, 0.8543, 0.4078, 0.8769, 0.8078, 0.9563, 0.8838, 0.9563, 0.9277, 0.4857, 0.9041, 0.4857, 0.9597, 0.9563, 0.8078, 0.9563, 0.9041, 0.4857, 0.9512, 0.4857, 0.0906, 0.9563, 0.1227, 0.4284, 0.4078, 0.4857, 0.3978, 0.4857, 0.9018, 0.4284, 0.9339, 0.9563, 0.6596, 0.4857, 0.6496, 0.4857, 0.2794, 0.4119, -0.04029, 0.9563, -0.04876, 0.4857, 0.05047, 0.4806, 0.8838, 0.9563, 0.9597, 0.9563, 0.9512, 0.4857, 0.9277, 0.4857, 0.8104, 0.6474, 0.9018, 0.7202, 0.6496, 0.8769, 0.6213, 0.8543, 0.3509, 0.5008, 0.2141, 0.2794, 0.4362, 0.05047, 0.4786, 0.124, 0.6736, 0.556, 0.8104, 0.6474, 0.6213, 0.8543, 0.5788, 0.8259, 0.5123, 0.5327, 0.3509, 0.5008, 0.4786, 0.124, 0.5287, 0.134, 0.5123, 0.5239, 0.6736, 0.556, 0.5788, 0.8259, 0.5287, 0.816, 0.6736, 0.4996, 0.5123, 0.5327, 0.5287, 0.134, 0.5788, 0.124, 0.3509, 0.556, 0.5123, 0.5239, 0.5287, 0.816, 0.4786, 0.8259, 0.8104, 0.2794, 0.6736, 0.4996, 0.5788, 0.124, 0.6213, 0.05047, 0.2141, 0.6474, 0.3509, 0.556, 0.4786, 0.8259, 0.4362, 0.8543, 0.2153, 0.08833, 0.3376, 0.08833, 0.3271, 0.2438, 0.2047, 0.2438, 0.7196, 0.08833, 0.9487, 0.08833, 0.9655, 0.2438, 0.7626, 0.2438, 0.8082, 0.04548, 0.46, 0.08833, 0.4496, 0.2438, 0.883, 0.1506, 0.9487, 0.08833, 1.215, 0.08833, 1.205, 0.2438, 0.9655, 0.2438, 0.2153, 0.08833, -0.05134, 0.08833, -0.03446, 0.2438, 0.2047, 0.2438, 0.46, 0.08833, 0.2153, 0.08833, 0.2047, 0.2438, 0.4496, 0.2438, 0.3376, 0.08833, 0.46, 0.08833, 0.4496, 0.2438, 0.3271, 0.2438, 0.9487, 0.08833, 0.7196, 0.08833, 0.7626, 0.2438, 0.9655, 0.2438, 0.46, 0.08833, 0.8082, 0.04548, 0.883, 0.1506, 0.4496, 0.2438, 0.04866, 0.08833, 0.2557, 0.08833, 0.2557, 0.2438, 0.04866, 0.2438, 0.8082, 0.04548, 0.9875, -0.02036, 1.334, 0.06444, 0.883, 0.1506, 0.2557, 0.08833, 0.5, 0.08833, 0.5, 0.2438, 0.2557, 0.2438, 0.7443, 0.9875, 0.5, 1.036, 0.496, 1.383, 0.7851, 1.334, 0.5, 0.08833, 0.7443, 0.08833, 0.7443, 0.2438, 0.5, 0.2438, 0.5, 0.03594, 0.2557, -0.01248, 0.2153, 0.3341, 0.496, 0.3827, 0.7443, 0.08833, 0.9513, 0.08833, 0.9513, 0.2438, 0.7443, 0.2438, 0.9875, 0.9796, 0.8082, 1.045, 0.883, 1.151, 1.334, 1.064, 0.4851, 0.646, 0.1534, 0.5982, 0.2066, 0.8195, 0.4983, 0.8677, 0.1534, 0.9585, 0.4851, 1.005, 0.4997, 1.259, 0.2259, 1.213, 0.5982, 0.1923, 0.9585, 0.7368, 1.213, 0.5282, 0.8195, 0.08708, 0.9586, 0.7368, 0.5982, 0.1923, 0.8195, 0.08704, 1.213, 0.5283, 0.4851, 0.005229, 0.8474, -0.04144, 0.7744, 0.2133, 0.4997, 0.2591, 0.8474, 0.5982, 0.4851, 0.646, 0.4983, 0.8677, 0.7939, 0.8195])
me_sphere.materials.append(mat_material)
me_sphere.use_remesh_preserve_volume = False
me_sphere.use_remesh_preserve_attributes = False
me_sphere.use_mirror_vertex_groups = False
me_sphere.update()

# ---- objects
ob_sphere = bpy.data.objects.new('Sphere', me_sphere)
ob_lamp = bpy.data.objects.new('Lamp', light_lamp)
ob_camera = bpy.data.objects.new('Camera', cam_camera)

# ---- transforms, parenting, visibility, modifiers, constraints
ob_sphere.location = (0.0, 0.0, 4.364)
ob_sphere.lineart.crease_threshold = 0.0
_m = ob_sphere.modifiers.new('Subsurf', 'SUBSURF')
_m.uv_smooth = 'PRESERVE_CORNERS'
_m.quality = 2
_m.levels = 2
_m.show_only_control_edges = False
ob_lamp.location = (4.076, 1.005, 5.904)
ob_lamp.rotation_euler = (0.6503, 0.05522, 1.866)
ob_lamp.lock_rotations_4d = False
ob_lamp.empty_display_type = 'ARROWS'
ob_lamp.color = (0.0, 0.0, 0.0, 0.0)
ob_lamp.lineart.crease_threshold = 0.0
ob_camera.location = (7.481, -6.508, 5.344)
ob_camera.rotation_euler = (1.109, 0.01082, 0.8149)
ob_camera.lock_rotations_4d = False
ob_camera.empty_display_type = 'ARROWS'
ob_camera.color = (0.0, 0.0, 0.0, 0.0)
ob_camera.display_type = 'WIRE'
ob_camera.lineart.crease_threshold = 0.0

# ---- collection membership
col_collection_1.objects.link(ob_sphere)
col_collection_1.objects.link(ob_lamp)
col_collection_1.objects.link(ob_camera)

# ---- scene / render settings (as saved in the file)
scene.camera = ob_camera
scene.frame_start = 1; scene.frame_end = 250; scene.frame_set(1)
scene.render.engine = 'CYCLES'
scene.render.resolution_percentage = 50
scene.render.dither_intensity = 0.0
scene.cycles.use_denoising = False
scene.cycles.samples = 10
scene.cycles.sampling_pattern = 'TABULATED_SOBOL'
scene.cycles.light_sampling_threshold = 0.0
scene.cycles.use_adaptive_sampling = False
scene.cycles.use_light_tree = False
scene.cycles.blur_glossy = 0.0
scene.cycles.pixel_filter_type = 'GAUSSIAN'
scene.cycles.sample_clamp_indirect = 0.0
scene.view_settings.view_transform = 'Standard'
bpy.context.view_layer.update()
